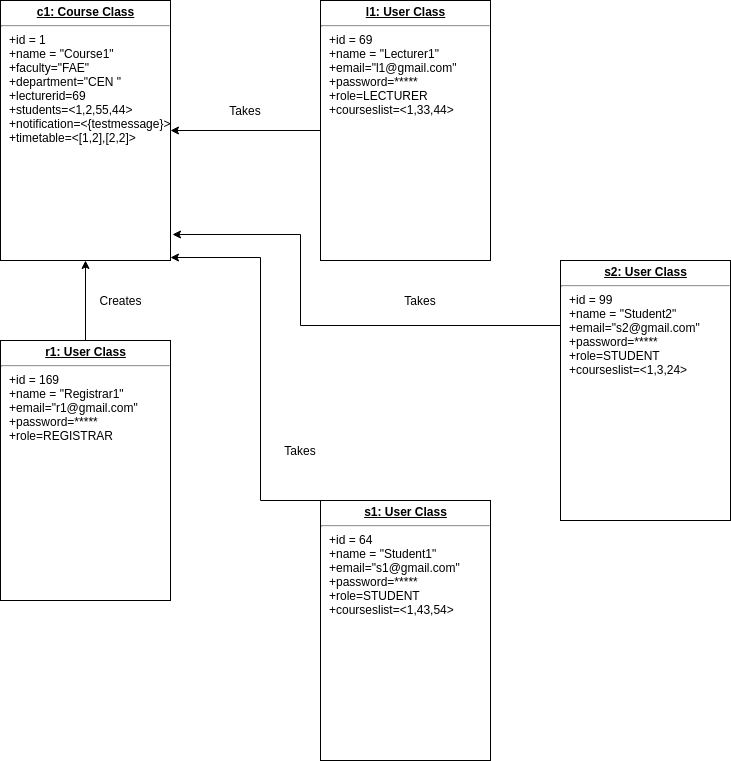

The diagram above was exported from draw.io. Its source (the exported page's mxGraphModel, read from the mxfile embedded in the PNG):
<mxGraphModel dx="994" dy="638" grid="1" gridSize="10" guides="1" tooltips="1" connect="1" arrows="1" fold="1" page="1" pageScale="1" pageWidth="1169" pageHeight="827" background="#ffffff" math="0" shadow="0">
  <root>
    <mxCell id="0" />
    <mxCell id="1" parent="0" />
    <mxCell id="12" value="&lt;p style=&quot;margin: 0px ; margin-top: 4px ; text-align: center ; text-decoration: underline&quot;&gt;&lt;b&gt;c1: Course Class&lt;/b&gt;&lt;/p&gt;&lt;hr&gt;&lt;p style=&quot;margin: 0px ; margin-left: 8px&quot;&gt;+id = 1&lt;br&gt;+name = &quot;Course1&quot;&lt;/p&gt;&lt;p style=&quot;margin: 0px ; margin-left: 8px&quot;&gt;+faculty=&quot;FAE&quot;&lt;/p&gt;&lt;p style=&quot;margin: 0px ; margin-left: 8px&quot;&gt;+department=&quot;CEN &quot;&lt;/p&gt;&lt;p style=&quot;margin: 0px ; margin-left: 8px&quot;&gt;+lecturerid=69&lt;/p&gt;&lt;p style=&quot;margin: 0px ; margin-left: 8px&quot;&gt;+students=&amp;lt;1,2,55,44&amp;gt;&lt;/p&gt;&lt;p style=&quot;margin: 0px ; margin-left: 8px&quot;&gt;+notification=&amp;lt;{testmessage}&amp;gt;&lt;br&gt;&lt;/p&gt;&lt;p style=&quot;margin: 0px ; margin-left: 8px&quot;&gt;+timetable=&amp;lt;[1,2],[2,2]&amp;gt;&lt;/p&gt;&lt;p style=&quot;margin: 0px ; margin-left: 8px&quot;&gt;&lt;br&gt;&lt;br&gt;&lt;/p&gt;" style="verticalAlign=top;align=left;overflow=fill;fontSize=12;fontFamily=Helvetica;html=1;" parent="1" vertex="1">
      <mxGeometry x="80" y="40" width="170" height="260" as="geometry" />
    </mxCell>
    <mxCell id="Cm7vaINfE3yOpVq13yD6-44" style="edgeStyle=orthogonalEdgeStyle;rounded=0;orthogonalLoop=1;jettySize=auto;html=1;entryX=1;entryY=0.5;entryDx=0;entryDy=0;" edge="1" parent="1" source="Cm7vaINfE3yOpVq13yD6-38" target="12">
      <mxGeometry relative="1" as="geometry" />
    </mxCell>
    <mxCell id="Cm7vaINfE3yOpVq13yD6-38" value="&lt;p style=&quot;margin: 0px ; margin-top: 4px ; text-align: center ; text-decoration: underline&quot;&gt;&lt;b&gt;l1: User Class&lt;/b&gt;&lt;/p&gt;&lt;hr&gt;&lt;p style=&quot;margin: 0px ; margin-left: 8px&quot;&gt;+id = 69&lt;br&gt;+name = &quot;Lecturer1&quot;&lt;/p&gt;&lt;p style=&quot;margin: 0px ; margin-left: 8px&quot;&gt;+email=&quot;l1@gmail.com&quot;&lt;/p&gt;&lt;p style=&quot;margin: 0px ; margin-left: 8px&quot;&gt;+password=*****&lt;/p&gt;&lt;p style=&quot;margin: 0px ; margin-left: 8px&quot;&gt;+role=LECTURER&lt;/p&gt;&lt;p style=&quot;margin: 0px ; margin-left: 8px&quot;&gt;+courseslist=&amp;lt;1,33,44&amp;gt;&lt;br&gt;&lt;/p&gt;&lt;p style=&quot;margin: 0px ; margin-left: 8px&quot;&gt;&lt;br&gt;&lt;/p&gt;&lt;p style=&quot;margin: 0px ; margin-left: 8px&quot;&gt;&lt;br&gt;&lt;br&gt;&lt;/p&gt;" style="verticalAlign=top;align=left;overflow=fill;fontSize=12;fontFamily=Helvetica;html=1;" vertex="1" parent="1">
      <mxGeometry x="400" y="40" width="170" height="260" as="geometry" />
    </mxCell>
    <mxCell id="Cm7vaINfE3yOpVq13yD6-42" style="edgeStyle=orthogonalEdgeStyle;rounded=0;orthogonalLoop=1;jettySize=auto;html=1;entryX=0.5;entryY=1;entryDx=0;entryDy=0;" edge="1" parent="1" source="Cm7vaINfE3yOpVq13yD6-39" target="12">
      <mxGeometry relative="1" as="geometry" />
    </mxCell>
    <mxCell id="Cm7vaINfE3yOpVq13yD6-39" value="&lt;p style=&quot;margin: 0px ; margin-top: 4px ; text-align: center ; text-decoration: underline&quot;&gt;&lt;b&gt;r1: User Class&lt;/b&gt;&lt;/p&gt;&lt;hr&gt;&lt;p style=&quot;margin: 0px ; margin-left: 8px&quot;&gt;+id = 169&lt;br&gt;+name = &quot;Registrar1&quot;&lt;/p&gt;&lt;p style=&quot;margin: 0px ; margin-left: 8px&quot;&gt;+email=&quot;r1@gmail.com&quot;&lt;/p&gt;&lt;p style=&quot;margin: 0px ; margin-left: 8px&quot;&gt;+password=*****&lt;/p&gt;&lt;p style=&quot;margin: 0px ; margin-left: 8px&quot;&gt;+role=REGISTRAR&lt;/p&gt;&lt;p style=&quot;margin: 0px ; margin-left: 8px&quot;&gt;&lt;br&gt;&lt;/p&gt;&lt;p style=&quot;margin: 0px ; margin-left: 8px&quot;&gt;&lt;br&gt;&lt;/p&gt;&lt;p style=&quot;margin: 0px ; margin-left: 8px&quot;&gt;&lt;br&gt;&lt;br&gt;&lt;/p&gt;" style="verticalAlign=top;align=left;overflow=fill;fontSize=12;fontFamily=Helvetica;html=1;" vertex="1" parent="1">
      <mxGeometry x="80" y="380" width="170" height="260" as="geometry" />
    </mxCell>
    <mxCell id="Cm7vaINfE3yOpVq13yD6-50" style="edgeStyle=orthogonalEdgeStyle;rounded=0;orthogonalLoop=1;jettySize=auto;html=1;exitX=0.25;exitY=0;exitDx=0;exitDy=0;entryX=1;entryY=0.988;entryDx=0;entryDy=0;entryPerimeter=0;" edge="1" parent="1" source="Cm7vaINfE3yOpVq13yD6-40" target="12">
      <mxGeometry relative="1" as="geometry">
        <Array as="points">
          <mxPoint x="340" y="540" />
          <mxPoint x="340" y="297" />
        </Array>
      </mxGeometry>
    </mxCell>
    <mxCell id="Cm7vaINfE3yOpVq13yD6-40" value="&lt;p style=&quot;margin: 0px ; margin-top: 4px ; text-align: center ; text-decoration: underline&quot;&gt;&lt;b&gt;s1: User Class&lt;/b&gt;&lt;/p&gt;&lt;hr&gt;&lt;p style=&quot;margin: 0px ; margin-left: 8px&quot;&gt;+id = 64&lt;br&gt;+name = &quot;Student1&quot;&lt;/p&gt;&lt;p style=&quot;margin: 0px ; margin-left: 8px&quot;&gt;+email=&quot;s1@gmail.com&quot;&lt;/p&gt;&lt;p style=&quot;margin: 0px ; margin-left: 8px&quot;&gt;+password=*****&lt;/p&gt;&lt;p style=&quot;margin: 0px ; margin-left: 8px&quot;&gt;+role=STUDENT&lt;/p&gt;&lt;p style=&quot;margin: 0px ; margin-left: 8px&quot;&gt;+courseslist=&amp;lt;1,43,54&amp;gt;&lt;br&gt;&lt;/p&gt;&lt;p style=&quot;margin: 0px ; margin-left: 8px&quot;&gt;&lt;br&gt;&lt;/p&gt;&lt;p style=&quot;margin: 0px ; margin-left: 8px&quot;&gt;&lt;br&gt;&lt;br&gt;&lt;/p&gt;" style="verticalAlign=top;align=left;overflow=fill;fontSize=12;fontFamily=Helvetica;html=1;" vertex="1" parent="1">
      <mxGeometry x="400" y="540" width="170" height="260" as="geometry" />
    </mxCell>
    <mxCell id="Cm7vaINfE3yOpVq13yD6-47" style="edgeStyle=orthogonalEdgeStyle;rounded=0;orthogonalLoop=1;jettySize=auto;html=1;exitX=0;exitY=0.25;exitDx=0;exitDy=0;entryX=1.012;entryY=0.9;entryDx=0;entryDy=0;entryPerimeter=0;" edge="1" parent="1" source="Cm7vaINfE3yOpVq13yD6-41" target="12">
      <mxGeometry relative="1" as="geometry">
        <Array as="points">
          <mxPoint x="380" y="365" />
          <mxPoint x="380" y="274" />
        </Array>
      </mxGeometry>
    </mxCell>
    <mxCell id="Cm7vaINfE3yOpVq13yD6-41" value="&lt;p style=&quot;margin: 0px ; margin-top: 4px ; text-align: center ; text-decoration: underline&quot;&gt;&lt;b&gt;s2: User Class&lt;/b&gt;&lt;/p&gt;&lt;hr&gt;&lt;p style=&quot;margin: 0px ; margin-left: 8px&quot;&gt;+id = 99&lt;br&gt;+name = &quot;Student2&quot;&lt;/p&gt;&lt;p style=&quot;margin: 0px ; margin-left: 8px&quot;&gt;+email=&quot;s2@gmail.com&quot;&lt;/p&gt;&lt;p style=&quot;margin: 0px ; margin-left: 8px&quot;&gt;+password=*****&lt;/p&gt;&lt;p style=&quot;margin: 0px ; margin-left: 8px&quot;&gt;+role=STUDENT&lt;/p&gt;&lt;p style=&quot;margin: 0px ; margin-left: 8px&quot;&gt;+courseslist=&amp;lt;1,3,24&amp;gt;&lt;br&gt;&lt;/p&gt;&lt;p style=&quot;margin: 0px ; margin-left: 8px&quot;&gt;&lt;br&gt;&lt;/p&gt;&lt;p style=&quot;margin: 0px ; margin-left: 8px&quot;&gt;&lt;br&gt;&lt;br&gt;&lt;/p&gt;" style="verticalAlign=top;align=left;overflow=fill;fontSize=12;fontFamily=Helvetica;html=1;" vertex="1" parent="1">
      <mxGeometry x="640" y="300" width="170" height="260" as="geometry" />
    </mxCell>
    <mxCell id="Cm7vaINfE3yOpVq13yD6-43" value="Creates" style="text;html=1;strokeColor=none;fillColor=none;align=center;verticalAlign=middle;whiteSpace=wrap;rounded=0;" vertex="1" parent="1">
      <mxGeometry x="180" y="330" width="40" height="20" as="geometry" />
    </mxCell>
    <mxCell id="Cm7vaINfE3yOpVq13yD6-45" value="Takes" style="text;html=1;strokeColor=none;fillColor=none;align=center;verticalAlign=middle;whiteSpace=wrap;rounded=0;" vertex="1" parent="1">
      <mxGeometry x="305" y="140" width="40" height="20" as="geometry" />
    </mxCell>
    <mxCell id="Cm7vaINfE3yOpVq13yD6-49" value="Takes" style="text;html=1;strokeColor=none;fillColor=none;align=center;verticalAlign=middle;whiteSpace=wrap;rounded=0;" vertex="1" parent="1">
      <mxGeometry x="480" y="330" width="40" height="20" as="geometry" />
    </mxCell>
    <mxCell id="Cm7vaINfE3yOpVq13yD6-51" value="Takes" style="text;html=1;strokeColor=none;fillColor=none;align=center;verticalAlign=middle;whiteSpace=wrap;rounded=0;" vertex="1" parent="1">
      <mxGeometry x="360" y="480" width="40" height="20" as="geometry" />
    </mxCell>
  </root>
</mxGraphModel>